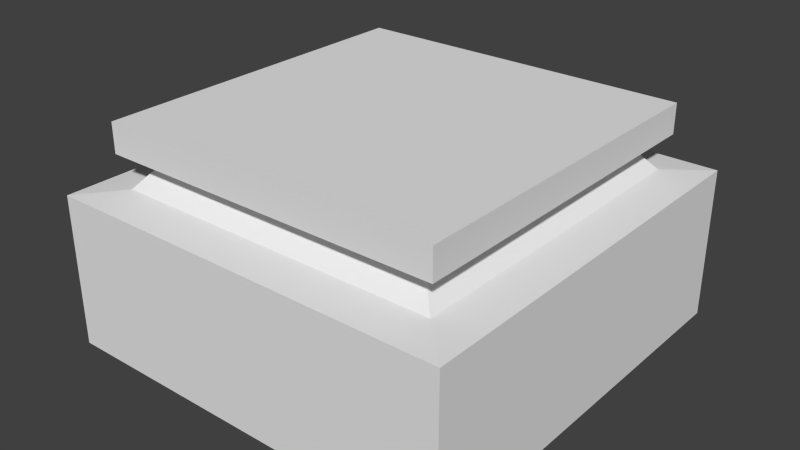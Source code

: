# Source: plate-type-trampoline.blend  (saved by Blender 2.76.0; exported with 4.5.12 LTS)
import bpy
from mathutils import Matrix  # noqa: F401  (used for matrix-valued properties, if any)

bpy.ops.wm.read_factory_settings(use_empty=True)
scene = bpy.context.scene
scene.name = 'Scene'

# ---- collections
col_collection_1 = bpy.data.collections.new('Collection 1'); scene.collection.children.link(col_collection_1)

# ---- world
world_world = bpy.data.worlds.new('World'); scene.world = world_world
world_world.color = (0.05088, 0.05088, 0.05088)
world_world.use_sun_shadow = False
world_world.sun_shadow_jitter_overblur = 0.0
world_world.cycles.sampling_method = 'MANUAL'
world_world.cycles.sample_map_resolution = 256

# ---- meshes
me_cube_017 = bpy.data.meshes.new('Cube.017')
me_cube_017.from_pydata([(0.75, 0.75, -0.4071), (0.75, -0.75, -0.4071), (-0.75, -0.75, -0.4071), (-0.75, 0.75, -0.4071), (0.632, 0.632, 0.3929), (-0.632, 0.632, 0.3929), (-0.632, -0.632, 0.3929), (0.632, -0.632, 0.3929), (0.632, 0.632, 0.284), (0.632, -0.632, 0.284), (-0.632, -0.632, 0.284), (-0.632, 0.632, 0.284), (0.75, 0.75, 0.1477), (-0.75, 0.75, 0.1477), (-0.606, 0.606, 0.1602), (0.606, 0.606, 0.1602), (-0.5106, -0.5106, 0.2735), (0.5106, -0.5106, 0.2735), (0.75, -0.75, 0.1477), (0.606, -0.606, 0.1602), (-0.75, -0.75, 0.1477), (-0.606, -0.606, 0.1602), (-0.5106, 0.5106, 0.2735), (0.5106, 0.5106, 0.2735)], [], [(0, 1, 2, 3), (4, 5, 6, 7), (8, 4, 7, 9), (9, 7, 6, 10), (10, 6, 5, 11), (12, 0, 3, 13), (4, 8, 11, 5), (12, 13, 14, 15), (9, 10, 16, 17), (18, 12, 15, 19), (0, 12, 18, 1), (1, 18, 20, 2), (2, 20, 13, 3), (13, 20, 21, 14), (21, 16, 22, 14), (19, 17, 16, 21), (15, 23, 17, 19), (23, 15, 14, 22), (11, 8, 23, 22), (20, 18, 19, 21), (8, 9, 17, 23), (10, 11, 22, 16)])
_uv = me_cube_017.uv_layers.new(name='UVMap')
_uv.uv.foreach_set('vector', [0.146, 0.01456, 0.1886, 0.01456, 0.1886, 0.05601, 0.146, 0.05601, 0.06738, 0.1377, 0.06738, 0.2041, 0.0009766, 0.2041, 0.0009766, 0.1377, 0.2269, 0.04097, 0.2269, 0.03811, 0.2446, 0.03811, 0.2446, 0.04097, 0.2556, 0.01918, 0.2583, 0.01918, 0.2583, 0.03613, 0.2556, 0.03613, 0.2511, 0.03779, 0.2481, 0.03779, 0.2481, 0.01918, 0.2511, 0.01918, 0.06934, 0.06738, 0.06934, 0.0009766, 0.1357, 0.0009766, 0.1357, 0.06738, 0.2583, 0.05254, 0.2556, 0.05254, 0.2556, 0.03614, 0.2583, 0.03614, 0.2534, 0.01918, 0.2534, 0.0429, 0.2511, 0.04063, 0.2511, 0.02146, 0.241, 0.01918, 0.241, 0.03345, 0.2396, 0.03208, 0.2396, 0.02055, 0.2534, 0.0429, 0.2534, 0.01918, 0.2556, 0.02146, 0.2556, 0.04062, 0.1357, 0.0009766, 0.1357, 0.06738, 0.06934, 0.06738, 0.06934, 0.0009766, 0.1357, 0.0009766, 0.1357, 0.06738, 0.06934, 0.06738, 0.06934, 0.0009766, 0.1357, 0.0009766, 0.1357, 0.06738, 0.06934, 0.06738, 0.06934, 0.0009766, 0.2534, 0.0429, 0.2534, 0.01918, 0.2511, 0.02146, 0.2511, 0.04063, 0.2446, 0.0381, 0.2411, 0.03661, 0.2411, 0.02067, 0.2446, 0.01918, 0.2481, 0.0381, 0.2446, 0.03661, 0.2446, 0.02067, 0.2481, 0.01918, 0.2481, 0.01918, 0.2446, 0.02067, 0.2446, 0.03661, 0.2481, 0.0381, 0.2446, 0.02067, 0.2481, 0.01918, 0.2481, 0.0381, 0.2446, 0.03661, 0.2264, 0.03345, 0.2264, 0.01918, 0.2278, 0.02055, 0.2278, 0.03208, 0.2534, 0.01918, 0.2534, 0.0429, 0.2556, 0.04062, 0.2556, 0.02146, 0.2264, 0.01918, 0.241, 0.01918, 0.2396, 0.02055, 0.2278, 0.02055, 0.241, 0.03345, 0.2264, 0.03345, 0.2278, 0.03208, 0.2396, 0.03208])
me_cube_017.use_remesh_preserve_volume = False
me_cube_017.use_remesh_preserve_attributes = False
me_cube_017.use_mirror_vertex_groups = False
me_cube_017.update()
me_cube_017.normals_split_custom_set([tuple(v) for v in zip(*[iter([0.0, 1.589e-07, -1.0, 0.0, 1.589e-07, -1.0, 0.0, 1.589e-07, -1.0, 0.0, 1.589e-07, -1.0, -7.973e-09, -1.415e-07, 1.0, -7.973e-09, -1.415e-07, 1.0, -7.973e-09, -1.415e-07, 1.0, -7.973e-09, -1.415e-07, 1.0, 1.0, -7.578e-07, 0.0, 1.0, -7.578e-07, 0.0, 1.0, -7.578e-07, 0.0, 1.0, -7.578e-07, 0.0, -7.545e-07, -1.0, 0.0, -7.545e-07, -1.0, 0.0, -7.545e-07, -1.0, 0.0, -7.545e-07, -1.0, 0.0, -1.0, 0.0, 0.0, -1.0, 0.0, 0.0, -1.0, 0.0, 0.0, -1.0, 0.0, 0.0, 3.378e-07, 1.0, 1.056e-06, 3.378e-07, 1.0, 1.056e-06, 3.378e-07, 1.0, 1.056e-06, 3.378e-07, 1.0, 1.056e-06, 7.545e-07, 1.0, 0.0, 7.545e-07, 1.0, 0.0, 7.545e-07, 1.0, 0.0, 7.545e-07, 1.0, 0.0, 2.851e-08, 0.08645, 0.9963, 2.851e-08, 0.08645, 0.9963, 2.851e-08, 0.08645, 0.9963, 2.851e-08, 0.08645, 0.9963, -2.677e-08, -0.08645, -0.9963, -2.677e-08, -0.08645, -0.9963, -2.677e-08, -0.08645, -0.9963, -2.677e-08, -0.08645, -0.9963, 0.08645, -2.293e-07, 0.9963, 0.08645, -2.293e-07, 0.9963, 0.08645, -2.293e-07, 0.9963, 0.08645, -2.293e-07, 0.9963, 1.0, -3.223e-07, 9.132e-07, 1.0, -3.223e-07, 9.132e-07, 1.0, -3.223e-07, 9.132e-07, 1.0, -3.223e-07, 9.132e-07, -3.378e-07, -1.0, 7.162e-07, -3.378e-07, -1.0, 7.162e-07, -3.378e-07, -1.0, 7.162e-07, -3.378e-07, -1.0, 7.162e-07, -1.0, 3.223e-07, -9.132e-07, -1.0, 3.223e-07, -9.132e-07, -1.0, 3.223e-07, -9.132e-07, -1.0, 3.223e-07, -9.132e-07, -0.08645, -1.343e-07, 0.9963, -0.08645, -1.343e-07, 0.9963, -0.08645, -1.343e-07, 0.9963, -0.08645, -1.343e-07, 0.9963, -0.765, 1.803e-07, 0.6441, -0.765, 1.803e-07, 0.6441, -0.765, 1.803e-07, 0.6441, -0.765, 1.803e-07, 0.6441, -3.493e-07, -0.765, 0.6441, -3.493e-07, -0.765, 0.6441, -3.493e-07, -0.765, 0.6441, -3.493e-07, -0.765, 0.6441, 0.765, -4.507e-07, 0.6441, 0.765, -4.507e-07, 0.6441, 0.765, -4.507e-07, 0.6441, 0.765, -4.507e-07, 0.6441, 0.0, 0.765, 0.6441, 0.0, 0.765, 0.6441, 0.0, 0.765, 0.6441, 0.0, 0.765, 0.6441, 5.353e-08, 0.08645, -0.9963, 5.353e-08, 0.08645, -0.9963, 5.353e-08, 0.08645, -0.9963, 5.353e-08, 0.08645, -0.9963, -6.797e-08, -0.08645, 0.9963, -6.797e-08, -0.08645, 0.9963, -6.797e-08, -0.08645, 0.9963, -6.797e-08, -0.08645, 0.9963, 0.08645, 1.202e-07, -0.9963, 0.08645, 1.202e-07, -0.9963, 0.08645, 1.202e-07, -0.9963, 0.08645, 1.202e-07, -0.9963, -0.08645, 1.57e-07, -0.9963, -0.08645, 1.57e-07, -0.9963, -0.08645, 1.57e-07, -0.9963, -0.08645, 1.57e-07, -0.9963])] * 3)])

# ---- objects
ob_cube_017 = bpy.data.objects.new('Cube.017', me_cube_017)

# ---- transforms, parenting, visibility, modifiers, constraints
ob_cube_017.location = (0.0, 0.0, 0.0)
ob_cube_017.lineart.crease_threshold = 0.0

# ---- collection membership
col_collection_1.objects.link(ob_cube_017)

# ---- scene / render settings (as saved in the file)
scene.frame_start = 1; scene.frame_end = 250; scene.frame_set(1)
scene.render.engine = 'BLENDER_EEVEE_NEXT'
scene.render.resolution_percentage = 50
scene.render.dither_intensity = 0.0
scene.cycles.use_denoising = False
scene.cycles.samples = 10
scene.cycles.sampling_pattern = 'TABULATED_SOBOL'
scene.cycles.light_sampling_threshold = 0.0
scene.cycles.use_adaptive_sampling = False
scene.cycles.use_light_tree = False
scene.cycles.blur_glossy = 0.0
scene.cycles.pixel_filter_type = 'GAUSSIAN'
scene.cycles.sample_clamp_indirect = 0.0
scene.view_settings.view_transform = 'Standard'
bpy.context.view_layer.update()

# ---- added for rendering (the .blend has no active camera and no usable light): camera, sun
cam_auto = bpy.data.cameras.new('AutoCamera')
cam_auto.lens = 50.0
cam_auto.sensor_width = 36.0
cam_auto.clip_end = 1000.0
ob_auto_camera = bpy.data.objects.new('AutoCamera', cam_auto)
scene.collection.objects.link(ob_auto_camera)
ob_auto_camera.location = (2.09763, -2.51716, 1.671)
ob_auto_camera.rotation_euler = (1.09748, -7.21219e-08, 0.694738)
scene.camera = ob_auto_camera
light_auto_sun = bpy.data.lights.new('AutoSun', 'SUN')
light_auto_sun.energy = 3.0
light_auto_sun.angle = 0.0523599
ob_auto_sun = bpy.data.objects.new('AutoSun', light_auto_sun)
scene.collection.objects.link(ob_auto_sun)
ob_auto_sun.rotation_euler = (0.872665, 0.174533, 0.523599)
bpy.context.view_layer.update()
